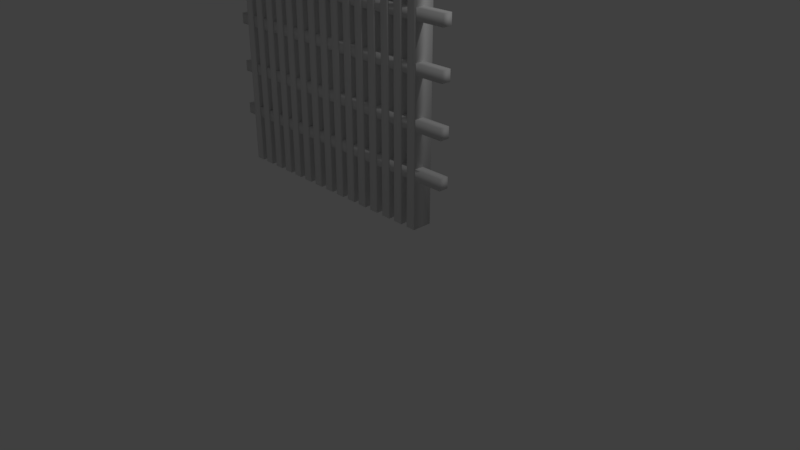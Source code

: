 # Source: sein_ritil_.blend  (saved by Blender 2.79.0; exported with 4.5.12 LTS)
import bpy
from mathutils import Matrix  # noqa: F401  (used for matrix-valued properties, if any)

bpy.ops.wm.read_factory_settings(use_empty=True)
scene = bpy.context.scene
scene.name = 'Scene'

# ---- collections
col_collection_1 = bpy.data.collections.new('Collection 1'); scene.collection.children.link(col_collection_1)

# ---- world
world_world = bpy.data.worlds.new('World'); scene.world = world_world
world_world.color = (0.05088, 0.05088, 0.05088)
world_world.use_sun_shadow = False
world_world.sun_shadow_jitter_overblur = 0.0
world_world.cycles.sampling_method = 'MANUAL'

# ---- cameras
cam_camera = bpy.data.cameras.new('Camera')
cam_camera.clip_end = 100.0
cam_camera.lens = 35.0
cam_camera.sensor_width = 32.0
cam_camera.sensor_height = 18.0
cam_camera.ortho_scale = 7.314
cam_camera.dof.focus_distance = 0.0
cam_camera.dof.aperture_fstop = 128.0

# ---- lights
light_lamp = bpy.data.lights.new('Lamp', 'POINT')
light_lamp.transmission_factor = 0.0
light_lamp.cutoff_distance = 30.0
light_lamp.energy = 100.0
light_lamp.shadow_buffer_clip_start = 1.001
light_lamp.shadow_soft_size = 0.1
light_lamp.shadow_maximum_resolution = 0.006
light_lamp.use_absolute_resolution = True

# ---- meshes
me_cube_003 = bpy.data.meshes.new('Cube.003')
me_cube_003.from_pydata([(0.7789, 0.5087, -1.0), (0.7789, 0.5087, 2.567), (0.7789, 0.6469, -1.0), (0.7789, 0.6469, 2.567), (0.9005, 0.5087, -1.0), (0.9005, 0.5087, 2.567), (0.9005, 0.6469, -1.0), (0.9005, 0.6469, 2.567)], [], [(0, 1, 3, 2), (2, 3, 7, 6), (6, 7, 5, 4), (4, 5, 1, 0), (2, 6, 4, 0), (7, 3, 1, 5)])
me_cube_003.polygons.foreach_set('use_smooth', [True] * 6)
me_cube_003.use_remesh_preserve_volume = False
me_cube_003.use_remesh_preserve_attributes = False
me_cube_003.use_mirror_vertex_groups = False
me_cube_003.update()
me_cube_004 = bpy.data.meshes.new('Cube.004')
me_cube_004.from_pydata([(0.7789, 0.5087, -1.0), (0.7789, 0.5087, 2.567), (0.7789, 0.6469, -1.0), (0.7789, 0.6469, 2.567), (0.9005, 0.5087, -1.0), (0.9005, 0.5087, 2.567), (0.9005, 0.6469, -1.0), (0.9005, 0.6469, 2.567)], [], [(0, 1, 3, 2), (2, 3, 7, 6), (6, 7, 5, 4), (4, 5, 1, 0), (2, 6, 4, 0), (7, 3, 1, 5)])
me_cube_004.polygons.foreach_set('use_smooth', [True] * 6)
me_cube_004.use_remesh_preserve_volume = False
me_cube_004.use_remesh_preserve_attributes = False
me_cube_004.use_mirror_vertex_groups = False
me_cube_004.update()
me_cube_006 = bpy.data.meshes.new('Cube.006')
me_cube_006.from_pydata([(0.7789, 0.5087, -1.0), (0.7789, 0.5087, 2.567), (0.7789, 0.6469, -1.0), (0.7789, 0.6469, 2.567), (0.9005, 0.5087, -1.0), (0.9005, 0.5087, 2.567), (0.9005, 0.6469, -1.0), (0.9005, 0.6469, 2.567)], [], [(0, 1, 3, 2), (2, 3, 7, 6), (6, 7, 5, 4), (4, 5, 1, 0), (2, 6, 4, 0), (7, 3, 1, 5)])
me_cube_006.polygons.foreach_set('use_smooth', [True] * 6)
me_cube_006.use_remesh_preserve_volume = False
me_cube_006.use_remesh_preserve_attributes = False
me_cube_006.use_mirror_vertex_groups = False
me_cube_006.update()
me_cube_005 = bpy.data.meshes.new('Cube.005')
me_cube_005.from_pydata([(0.7789, 0.5087, -1.0), (0.7789, 0.5087, 2.567), (0.7789, 0.6469, -1.0), (0.7789, 0.6469, 2.567), (0.9005, 0.5087, -1.0), (0.9005, 0.5087, 2.567), (0.9005, 0.6469, -1.0), (0.9005, 0.6469, 2.567)], [], [(0, 1, 3, 2), (2, 3, 7, 6), (6, 7, 5, 4), (4, 5, 1, 0), (2, 6, 4, 0), (7, 3, 1, 5)])
me_cube_005.polygons.foreach_set('use_smooth', [True] * 6)
me_cube_005.use_remesh_preserve_volume = False
me_cube_005.use_remesh_preserve_attributes = False
me_cube_005.use_mirror_vertex_groups = False
me_cube_005.update()
me_cube_007 = bpy.data.meshes.new('Cube.007')
me_cube_007.from_pydata([(0.7789, 0.5087, -1.0), (0.7789, 0.5087, 2.567), (0.7789, 0.6469, -1.0), (0.7789, 0.6469, 2.567), (0.9005, 0.5087, -1.0), (0.9005, 0.5087, 2.567), (0.9005, 0.6469, -1.0), (0.9005, 0.6469, 2.567)], [], [(0, 1, 3, 2), (2, 3, 7, 6), (6, 7, 5, 4), (4, 5, 1, 0), (2, 6, 4, 0), (7, 3, 1, 5)])
me_cube_007.polygons.foreach_set('use_smooth', [True] * 6)
me_cube_007.use_remesh_preserve_volume = False
me_cube_007.use_remesh_preserve_attributes = False
me_cube_007.use_mirror_vertex_groups = False
me_cube_007.update()
me_cube_014 = bpy.data.meshes.new('Cube.014')
me_cube_014.from_pydata([(0.7789, 0.5087, -1.0), (0.7789, 0.5087, 2.567), (0.7789, 1.0, -1.0), (0.7789, 1.0, 2.567), (0.9005, 0.5087, -1.0), (0.9005, 0.5087, 2.567), (0.9005, 1.0, -1.0), (0.9005, 1.0, 2.567)], [], [(0, 1, 3, 2), (2, 3, 7, 6), (6, 7, 5, 4), (4, 5, 1, 0), (2, 6, 4, 0), (7, 3, 1, 5)])
me_cube_014.polygons.foreach_set('use_smooth', [True] * 6)
me_cube_014.use_remesh_preserve_volume = False
me_cube_014.use_remesh_preserve_attributes = False
me_cube_014.use_mirror_vertex_groups = False
me_cube_014.update()
me_cube_020 = bpy.data.meshes.new('Cube.020')
me_cube_020.from_pydata([(0.7789, 0.5087, -1.0), (0.7789, 0.5087, 2.567), (0.7789, 1.0, -1.0), (0.7789, 1.0, 2.567), (0.9005, 0.5087, -1.0), (0.9005, 0.5087, 2.567), (0.9005, 1.0, -1.0), (0.9005, 1.0, 2.567)], [], [(0, 1, 3, 2), (2, 3, 7, 6), (6, 7, 5, 4), (4, 5, 1, 0), (2, 6, 4, 0), (7, 3, 1, 5)])
me_cube_020.polygons.foreach_set('use_smooth', [True] * 6)
me_cube_020.use_remesh_preserve_volume = False
me_cube_020.use_remesh_preserve_attributes = False
me_cube_020.use_mirror_vertex_groups = False
me_cube_020.update()
me_cube_021 = bpy.data.meshes.new('Cube.021')
me_cube_021.from_pydata([(0.7789, 0.5087, -1.0), (0.7789, 0.5087, 2.567), (0.7789, 1.0, -1.0), (0.7789, 1.0, 2.567), (0.9005, 0.5087, -1.0), (0.9005, 0.5087, 2.567), (0.9005, 1.0, -1.0), (0.9005, 1.0, 2.567)], [], [(0, 1, 3, 2), (2, 3, 7, 6), (6, 7, 5, 4), (4, 5, 1, 0), (2, 6, 4, 0), (7, 3, 1, 5)])
me_cube_021.polygons.foreach_set('use_smooth', [True] * 6)
me_cube_021.use_remesh_preserve_volume = False
me_cube_021.use_remesh_preserve_attributes = False
me_cube_021.use_mirror_vertex_groups = False
me_cube_021.update()
me_cube_024 = bpy.data.meshes.new('Cube.024')
me_cube_024.from_pydata([(0.7789, 0.5087, -1.0), (0.7789, 0.5087, 2.567), (0.7789, 1.0, -1.0), (0.7789, 1.0, 2.567), (0.9005, 0.5087, -1.0), (0.9005, 0.5087, 2.567), (0.9005, 1.0, -1.0), (0.9005, 1.0, 2.567)], [], [(0, 1, 3, 2), (2, 3, 7, 6), (6, 7, 5, 4), (4, 5, 1, 0), (2, 6, 4, 0), (7, 3, 1, 5)])
me_cube_024.polygons.foreach_set('use_smooth', [True] * 6)
me_cube_024.use_remesh_preserve_volume = False
me_cube_024.use_remesh_preserve_attributes = False
me_cube_024.use_mirror_vertex_groups = False
me_cube_024.update()
me_cube_023 = bpy.data.meshes.new('Cube.023')
me_cube_023.from_pydata([(0.7789, 0.5087, -1.0), (0.7789, 0.5087, 2.567), (0.7789, 1.0, -1.0), (0.7789, 1.0, 2.567), (0.9005, 0.5087, -1.0), (0.9005, 0.5087, 2.567), (0.9005, 1.0, -1.0), (0.9005, 1.0, 2.567)], [], [(0, 1, 3, 2), (2, 3, 7, 6), (6, 7, 5, 4), (4, 5, 1, 0), (2, 6, 4, 0), (7, 3, 1, 5)])
me_cube_023.polygons.foreach_set('use_smooth', [True] * 6)
me_cube_023.use_remesh_preserve_volume = False
me_cube_023.use_remesh_preserve_attributes = False
me_cube_023.use_mirror_vertex_groups = False
me_cube_023.update()
me_cube_022 = bpy.data.meshes.new('Cube.022')
me_cube_022.from_pydata([(0.7789, 0.5087, -1.0), (0.7789, 0.5087, 2.567), (0.7789, 1.0, -1.0), (0.7789, 1.0, 2.567), (0.9005, 0.5087, -1.0), (0.9005, 0.5087, 2.567), (0.9005, 1.0, -1.0), (0.9005, 1.0, 2.567)], [], [(0, 1, 3, 2), (2, 3, 7, 6), (6, 7, 5, 4), (4, 5, 1, 0), (2, 6, 4, 0), (7, 3, 1, 5)])
me_cube_022.polygons.foreach_set('use_smooth', [True] * 6)
me_cube_022.use_remesh_preserve_volume = False
me_cube_022.use_remesh_preserve_attributes = False
me_cube_022.use_mirror_vertex_groups = False
me_cube_022.update()
me_cube_027 = bpy.data.meshes.new('Cube.027')
me_cube_027.from_pydata([(0.7789, 0.5087, -1.0), (0.7789, 0.5087, 2.567), (0.7789, 1.0, -1.0), (0.7789, 1.0, 2.567), (0.9005, 0.5087, -1.0), (0.9005, 0.5087, 2.567), (0.9005, 1.0, -1.0), (0.9005, 1.0, 2.567)], [], [(0, 1, 3, 2), (2, 3, 7, 6), (6, 7, 5, 4), (4, 5, 1, 0), (2, 6, 4, 0), (7, 3, 1, 5)])
me_cube_027.polygons.foreach_set('use_smooth', [True] * 6)
me_cube_027.use_remesh_preserve_volume = False
me_cube_027.use_remesh_preserve_attributes = False
me_cube_027.use_mirror_vertex_groups = False
me_cube_027.update()
me_cube_026 = bpy.data.meshes.new('Cube.026')
me_cube_026.from_pydata([(0.7789, 0.5087, -1.0), (0.7789, 0.5087, 2.567), (0.7789, 1.0, -1.0), (0.7789, 1.0, 2.567), (0.9005, 0.5087, -1.0), (0.9005, 0.5087, 2.567), (0.9005, 1.0, -1.0), (0.9005, 1.0, 2.567)], [], [(0, 1, 3, 2), (2, 3, 7, 6), (6, 7, 5, 4), (4, 5, 1, 0), (2, 6, 4, 0), (7, 3, 1, 5)])
me_cube_026.polygons.foreach_set('use_smooth', [True] * 6)
me_cube_026.use_remesh_preserve_volume = False
me_cube_026.use_remesh_preserve_attributes = False
me_cube_026.use_mirror_vertex_groups = False
me_cube_026.update()
me_cube_025 = bpy.data.meshes.new('Cube.025')
me_cube_025.from_pydata([(0.7789, 0.5087, -1.0), (0.7789, 0.5087, 2.567), (0.7789, 1.0, -1.0), (0.7789, 1.0, 2.567), (0.9005, 0.5087, -1.0), (0.9005, 0.5087, 2.567), (0.9005, 1.0, -1.0), (0.9005, 1.0, 2.567)], [], [(0, 1, 3, 2), (2, 3, 7, 6), (6, 7, 5, 4), (4, 5, 1, 0), (2, 6, 4, 0), (7, 3, 1, 5)])
me_cube_025.polygons.foreach_set('use_smooth', [True] * 6)
me_cube_025.use_remesh_preserve_volume = False
me_cube_025.use_remesh_preserve_attributes = False
me_cube_025.use_mirror_vertex_groups = False
me_cube_025.update()
me_cube_030 = bpy.data.meshes.new('Cube.030')
me_cube_030.from_pydata([(0.7789, 0.5087, -1.0), (0.7789, 0.5087, 2.567), (0.7789, 1.0, -1.0), (0.7789, 1.0, 2.567), (0.9005, 0.5087, -1.0), (0.9005, 0.5087, 2.567), (0.9005, 1.0, -1.0), (0.9005, 1.0, 2.567)], [], [(0, 1, 3, 2), (2, 3, 7, 6), (6, 7, 5, 4), (4, 5, 1, 0), (2, 6, 4, 0), (7, 3, 1, 5)])
me_cube_030.polygons.foreach_set('use_smooth', [True] * 6)
me_cube_030.use_remesh_preserve_volume = False
me_cube_030.use_remesh_preserve_attributes = False
me_cube_030.use_mirror_vertex_groups = False
me_cube_030.update()
me_cube_029 = bpy.data.meshes.new('Cube.029')
me_cube_029.from_pydata([(0.7789, 0.5087, -1.0), (0.7789, 0.5087, 2.567), (0.7789, 1.0, -1.0), (0.7789, 1.0, 2.567), (0.9005, 0.5087, -1.0), (0.9005, 0.5087, 2.567), (0.9005, 1.0, -1.0), (0.9005, 1.0, 2.567)], [], [(0, 1, 3, 2), (2, 3, 7, 6), (6, 7, 5, 4), (4, 5, 1, 0), (2, 6, 4, 0), (7, 3, 1, 5)])
me_cube_029.polygons.foreach_set('use_smooth', [True] * 6)
me_cube_029.use_remesh_preserve_volume = False
me_cube_029.use_remesh_preserve_attributes = False
me_cube_029.use_mirror_vertex_groups = False
me_cube_029.update()
me_cube_028 = bpy.data.meshes.new('Cube.028')
me_cube_028.from_pydata([(0.7789, 0.5087, -1.0), (0.7789, 0.5087, 2.567), (0.7789, 1.0, -1.0), (0.7789, 1.0, 2.567), (0.9005, 0.5087, -1.0), (0.9005, 0.5087, 2.567), (0.9005, 1.0, -1.0), (0.9005, 1.0, 2.567)], [], [(0, 1, 3, 2), (2, 3, 7, 6), (6, 7, 5, 4), (4, 5, 1, 0), (2, 6, 4, 0), (7, 3, 1, 5)])
me_cube_028.polygons.foreach_set('use_smooth', [True] * 6)
me_cube_028.use_remesh_preserve_volume = False
me_cube_028.use_remesh_preserve_attributes = False
me_cube_028.use_mirror_vertex_groups = False
me_cube_028.update()
me_cube_033 = bpy.data.meshes.new('Cube.033')
me_cube_033.from_pydata([(0.7789, 0.5087, -1.0), (0.7789, 0.5087, 2.567), (0.7789, 1.0, -1.0), (0.7789, 1.0, 2.567), (0.9005, 0.5087, -1.0), (0.9005, 0.5087, 2.567), (0.9005, 1.0, -1.0), (0.9005, 1.0, 2.567)], [], [(0, 1, 3, 2), (2, 3, 7, 6), (6, 7, 5, 4), (4, 5, 1, 0), (2, 6, 4, 0), (7, 3, 1, 5)])
me_cube_033.polygons.foreach_set('use_smooth', [True] * 6)
me_cube_033.use_remesh_preserve_volume = False
me_cube_033.use_remesh_preserve_attributes = False
me_cube_033.use_mirror_vertex_groups = False
me_cube_033.update()
me_cube_032 = bpy.data.meshes.new('Cube.032')
me_cube_032.from_pydata([(0.7789, 0.5087, -1.0), (0.7789, 0.5087, 2.567), (0.7789, 1.0, -1.0), (0.7789, 1.0, 2.567), (0.9005, 0.5087, -1.0), (0.9005, 0.5087, 2.567), (0.9005, 1.0, -1.0), (0.9005, 1.0, 2.567)], [], [(0, 1, 3, 2), (2, 3, 7, 6), (6, 7, 5, 4), (4, 5, 1, 0), (2, 6, 4, 0), (7, 3, 1, 5)])
me_cube_032.polygons.foreach_set('use_smooth', [True] * 6)
me_cube_032.use_remesh_preserve_volume = False
me_cube_032.use_remesh_preserve_attributes = False
me_cube_032.use_mirror_vertex_groups = False
me_cube_032.update()
me_cube_031 = bpy.data.meshes.new('Cube.031')
me_cube_031.from_pydata([(0.7789, 0.5087, -1.0), (0.7789, 0.5087, 2.567), (0.7789, 1.0, -1.0), (0.7789, 1.0, 2.567), (0.9005, 0.5087, -1.0), (0.9005, 0.5087, 2.567), (0.9005, 1.0, -1.0), (0.9005, 1.0, 2.567)], [], [(0, 1, 3, 2), (2, 3, 7, 6), (6, 7, 5, 4), (4, 5, 1, 0), (2, 6, 4, 0), (7, 3, 1, 5)])
me_cube_031.polygons.foreach_set('use_smooth', [True] * 6)
me_cube_031.use_remesh_preserve_volume = False
me_cube_031.use_remesh_preserve_attributes = False
me_cube_031.use_mirror_vertex_groups = False
me_cube_031.update()

# ---- objects
ob_lamp = bpy.data.objects.new('Lamp', light_lamp)
ob_camera = bpy.data.objects.new('Camera', cam_camera)
ob_cube_002 = bpy.data.objects.new('Cube.002', me_cube_003)
ob_cube_003 = bpy.data.objects.new('Cube.003', me_cube_004)
ob_cube_005 = bpy.data.objects.new('Cube.005', me_cube_006)
ob_cube_004 = bpy.data.objects.new('Cube.004', me_cube_005)
ob_cube_006 = bpy.data.objects.new('Cube.006', me_cube_007)
ob_cube_013 = bpy.data.objects.new('Cube.013', me_cube_014)
ob_cube_000 = bpy.data.objects.new('Cube.000', me_cube_020)
ob_cube_001 = bpy.data.objects.new('Cube.001', me_cube_021)
ob_cube_009 = bpy.data.objects.new('Cube.009', me_cube_024)
ob_cube_008 = bpy.data.objects.new('Cube.008', me_cube_023)
ob_cube_007 = bpy.data.objects.new('Cube.007', me_cube_022)
ob_cube_012 = bpy.data.objects.new('Cube.012', me_cube_027)
ob_cube_011 = bpy.data.objects.new('Cube.011', me_cube_026)
ob_cube_010 = bpy.data.objects.new('Cube.010', me_cube_025)
ob_cube_016 = bpy.data.objects.new('Cube.016', me_cube_030)
ob_cube_015 = bpy.data.objects.new('Cube.015', me_cube_029)
ob_cube_014 = bpy.data.objects.new('Cube.014', me_cube_028)
ob_cube_019 = bpy.data.objects.new('Cube.019', me_cube_033)
ob_cube_018 = bpy.data.objects.new('Cube.018', me_cube_032)
ob_cube_017 = bpy.data.objects.new('Cube.017', me_cube_031)

# ---- transforms, parenting, visibility, modifiers, constraints
ob_lamp.location = (4.076, 1.005, 5.904)
ob_lamp.rotation_euler = (0.6503, 0.05522, 1.866)
ob_lamp.lock_rotations_4d = False
ob_lamp.empty_display_type = 'ARROWS'
ob_lamp.color = (0.0, 0.0, 0.0, 0.0)
ob_lamp.lineart.crease_threshold = 0.0
ob_camera.location = (7.481, -6.508, 5.344)
ob_camera.rotation_euler = (1.109, 0.0, 0.8149)
ob_camera.lock_rotations_4d = False
ob_camera.empty_display_type = 'ARROWS'
ob_camera.color = (0.0, 0.0, 0.0, 0.0)
ob_camera.display_type = 'WIRE'
ob_camera.lineart.crease_threshold = 0.0
ob_cube_002.location = (-1.086, -1.041, 2.139)
ob_cube_002.rotation_euler = (1.571, -4.371e-08, 1.571)
ob_cube_002.lineart.crease_threshold = 0.0
ob_cube_003.location = (-1.086, -1.041, 2.719)
ob_cube_003.rotation_euler = (1.571, -4.371e-08, 1.571)
ob_cube_003.lineart.crease_threshold = 0.0
ob_cube_005.location = (-1.086, -1.041, 0.9355)
ob_cube_005.rotation_euler = (1.571, -4.371e-08, 1.571)
ob_cube_005.lineart.crease_threshold = 0.0
ob_cube_004.location = (-1.086, -1.041, 1.515)
ob_cube_004.rotation_euler = (1.571, -4.371e-08, 1.571)
ob_cube_004.lineart.crease_threshold = 0.0
ob_cube_006.location = (-1.086, -1.041, 3.3)
ob_cube_006.rotation_euler = (1.571, -4.371e-08, 1.571)
ob_cube_006.lineart.crease_threshold = 0.0
ob_cube_013.location = (-2.736, -0.5326, 1.835)
ob_cube_013.scale = (1.0, 0.5169, 1.0)
ob_cube_013.lineart.crease_threshold = 0.0
ob_cube_000.location = (-2.533, -0.5326, 1.835)
ob_cube_000.scale = (1.0, 0.5169, 1.0)
ob_cube_000.lineart.crease_threshold = 0.0
ob_cube_001.location = (-2.321, -0.5326, 1.835)
ob_cube_001.scale = (1.0, 0.5169, 1.0)
ob_cube_001.lineart.crease_threshold = 0.0
ob_cube_009.location = (-1.911, -0.5326, 1.835)
ob_cube_009.scale = (1.0, 0.5169, 1.0)
ob_cube_009.lineart.crease_threshold = 0.0
ob_cube_008.location = (-1.699, -0.5326, 1.835)
ob_cube_008.scale = (1.0, 0.5169, 1.0)
ob_cube_008.lineart.crease_threshold = 0.0
ob_cube_007.location = (-2.114, -0.5326, 1.835)
ob_cube_007.scale = (1.0, 0.5169, 1.0)
ob_cube_007.lineart.crease_threshold = 0.0
ob_cube_012.location = (-1.27, -0.5326, 1.835)
ob_cube_012.scale = (1.0, 0.5169, 1.0)
ob_cube_012.lineart.crease_threshold = 0.0
ob_cube_011.location = (-1.059, -0.5326, 1.835)
ob_cube_011.scale = (1.0, 0.5169, 1.0)
ob_cube_011.lineart.crease_threshold = 0.0
ob_cube_010.location = (-1.484, -0.5326, 1.835)
ob_cube_010.scale = (1.0, 0.5169, 1.0)
ob_cube_010.lineart.crease_threshold = 0.0
ob_cube_016.location = (-0.6454, -0.5326, 1.835)
ob_cube_016.scale = (1.0, 0.5169, 1.0)
ob_cube_016.lineart.crease_threshold = 0.0
ob_cube_015.location = (-0.4341, -0.5326, 1.835)
ob_cube_015.scale = (1.0, 0.5169, 1.0)
ob_cube_015.lineart.crease_threshold = 0.0
ob_cube_014.location = (-0.8487, -0.5326, 1.835)
ob_cube_014.scale = (1.0, 0.5169, 1.0)
ob_cube_014.lineart.crease_threshold = 0.0
ob_cube_019.location = (-0.01642, -0.5326, 1.835)
ob_cube_019.scale = (1.0, 0.5169, 1.0)
ob_cube_019.lineart.crease_threshold = 0.0
ob_cube_018.location = (0.1949, -0.5326, 1.835)
ob_cube_018.scale = (1.0, 0.5169, 1.0)
ob_cube_018.lineart.crease_threshold = 0.0
ob_cube_017.location = (-0.2197, -0.5326, 1.835)
ob_cube_017.scale = (1.0, 0.5169, 1.0)
ob_cube_017.lineart.crease_threshold = 0.0

# ---- collection membership
col_collection_1.objects.link(ob_lamp)
col_collection_1.objects.link(ob_camera)
col_collection_1.objects.link(ob_cube_002)
col_collection_1.objects.link(ob_cube_003)
col_collection_1.objects.link(ob_cube_005)
col_collection_1.objects.link(ob_cube_004)
col_collection_1.objects.link(ob_cube_006)
col_collection_1.objects.link(ob_cube_013)
col_collection_1.objects.link(ob_cube_000)
col_collection_1.objects.link(ob_cube_001)
col_collection_1.objects.link(ob_cube_009)
col_collection_1.objects.link(ob_cube_008)
col_collection_1.objects.link(ob_cube_007)
col_collection_1.objects.link(ob_cube_012)
col_collection_1.objects.link(ob_cube_011)
col_collection_1.objects.link(ob_cube_010)
col_collection_1.objects.link(ob_cube_016)
col_collection_1.objects.link(ob_cube_015)
col_collection_1.objects.link(ob_cube_014)
col_collection_1.objects.link(ob_cube_019)
col_collection_1.objects.link(ob_cube_018)
col_collection_1.objects.link(ob_cube_017)

# ---- scene / render settings (as saved in the file)
scene.camera = ob_camera
scene.frame_start = 1; scene.frame_end = 250; scene.frame_set(0)
scene.render.engine = 'BLENDER_EEVEE_NEXT'
scene.render.resolution_percentage = 50
scene.render.dither_intensity = 0.0
scene.cycles.use_denoising = False
scene.cycles.samples = 128
scene.cycles.sampling_pattern = 'TABULATED_SOBOL'
scene.cycles.use_adaptive_sampling = False
scene.cycles.use_light_tree = False
scene.cycles.blur_glossy = 0.0
scene.cycles.sample_clamp_indirect = 0.0
scene.view_settings.view_transform = 'Standard'
bpy.context.view_layer.update()
